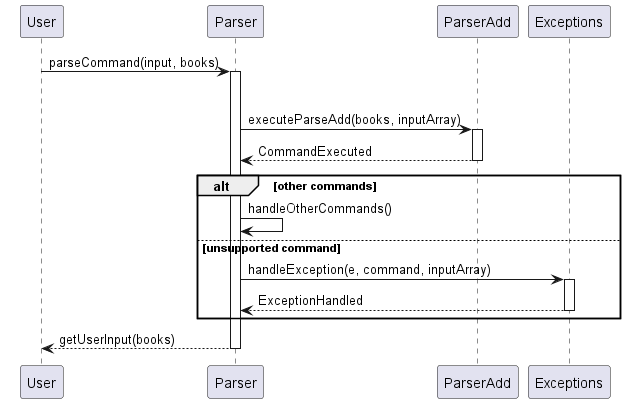

The diagram above was rendered by PlantUML. Its source (embedded in the PNG):
@startuml

User -> Parser : parseCommand(input, books)
activate Parser

alt input is ADD_COMMAND
    Parser -> ParserAdd : executeParseAdd(books, inputArray)
    activate ParserAdd
    ParserAdd --> Parser : CommandExecuted
    deactivate ParserAdd
alt other commands
    Parser -> Parser : handleOtherCommands()
else unsupported command
    Parser -> Exceptions : handleException(e, command, inputArray)
    activate Exceptions
    Exceptions --> Parser : ExceptionHandled
    deactivate Exceptions
end

Parser --> User : getUserInput(books)
deactivate Parser
@enduml